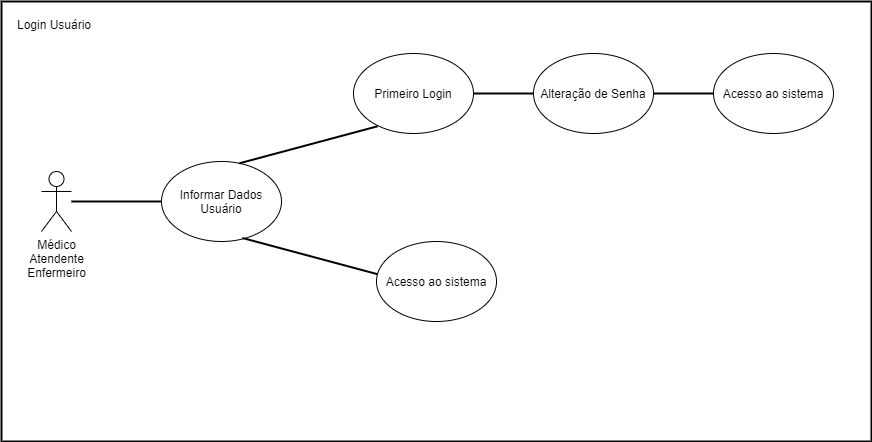

The diagram above was exported from draw.io. Its source (the exported page's mxGraphModel, read from the mxfile embedded in the PNG):
<mxGraphModel dx="1108" dy="450" grid="1" gridSize="10" guides="1" tooltips="1" connect="1" arrows="1" fold="1" page="1" pageScale="1" pageWidth="827" pageHeight="1169" math="0" shadow="0">
  <root>
    <mxCell id="0" />
    <mxCell id="1" parent="0" />
    <mxCell id="7AgJ8-tnHJt5b01yKNm--1" value="" style="rounded=0;whiteSpace=wrap;html=1;strokeWidth=2;" vertex="1" parent="1">
      <mxGeometry x="50" y="530" width="870" height="440" as="geometry" />
    </mxCell>
    <mxCell id="7AgJ8-tnHJt5b01yKNm--2" value="Médico&lt;br&gt;Atendente&lt;br&gt;Enfermeiro" style="shape=umlActor;verticalLabelPosition=bottom;verticalAlign=top;html=1;outlineConnect=0;" vertex="1" parent="1">
      <mxGeometry x="90" y="700" width="30" height="60" as="geometry" />
    </mxCell>
    <mxCell id="7AgJ8-tnHJt5b01yKNm--3" value="Informar Dados Usuário" style="ellipse;whiteSpace=wrap;html=1;" vertex="1" parent="1">
      <mxGeometry x="210" y="690" width="120" height="80" as="geometry" />
    </mxCell>
    <mxCell id="7AgJ8-tnHJt5b01yKNm--4" value="" style="line;strokeWidth=2;html=1;" vertex="1" parent="1">
      <mxGeometry x="120" y="725" width="90" height="10" as="geometry" />
    </mxCell>
    <mxCell id="7AgJ8-tnHJt5b01yKNm--5" value="Login Usuário" style="text;strokeColor=none;fillColor=none;spacingLeft=4;spacingRight=4;overflow=hidden;rotatable=0;points=[[0,0.5],[1,0.5]];portConstraint=eastwest;fontSize=12;" vertex="1" parent="1">
      <mxGeometry x="60" y="540" width="150" height="30" as="geometry" />
    </mxCell>
    <mxCell id="7AgJ8-tnHJt5b01yKNm--6" value="Primeiro Login" style="ellipse;whiteSpace=wrap;html=1;" vertex="1" parent="1">
      <mxGeometry x="402" y="582" width="120" height="80" as="geometry" />
    </mxCell>
    <mxCell id="7AgJ8-tnHJt5b01yKNm--7" value="" style="line;strokeWidth=2;html=1;rotation=-15;" vertex="1" parent="1">
      <mxGeometry x="285.59" y="668.26" width="143" height="10" as="geometry" />
    </mxCell>
    <mxCell id="7AgJ8-tnHJt5b01yKNm--8" value="" style="line;strokeWidth=2;html=1;" vertex="1" parent="1">
      <mxGeometry x="522" y="617" width="60" height="10" as="geometry" />
    </mxCell>
    <mxCell id="7AgJ8-tnHJt5b01yKNm--9" value="Alteração de Senha" style="ellipse;whiteSpace=wrap;html=1;" vertex="1" parent="1">
      <mxGeometry x="582" y="582" width="120" height="80" as="geometry" />
    </mxCell>
    <mxCell id="7AgJ8-tnHJt5b01yKNm--10" value="" style="line;strokeWidth=2;html=1;rotation=15;" vertex="1" parent="1">
      <mxGeometry x="288.5" y="780" width="143" height="10" as="geometry" />
    </mxCell>
    <mxCell id="7AgJ8-tnHJt5b01yKNm--11" value="Acesso ao sistema" style="ellipse;whiteSpace=wrap;html=1;" vertex="1" parent="1">
      <mxGeometry x="425" y="770" width="120" height="80" as="geometry" />
    </mxCell>
    <mxCell id="7AgJ8-tnHJt5b01yKNm--12" value="" style="line;strokeWidth=2;html=1;" vertex="1" parent="1">
      <mxGeometry x="702" y="617" width="60" height="10" as="geometry" />
    </mxCell>
    <mxCell id="7AgJ8-tnHJt5b01yKNm--13" value="Acesso ao sistema" style="ellipse;whiteSpace=wrap;html=1;" vertex="1" parent="1">
      <mxGeometry x="762" y="582" width="120" height="80" as="geometry" />
    </mxCell>
  </root>
</mxGraphModel>